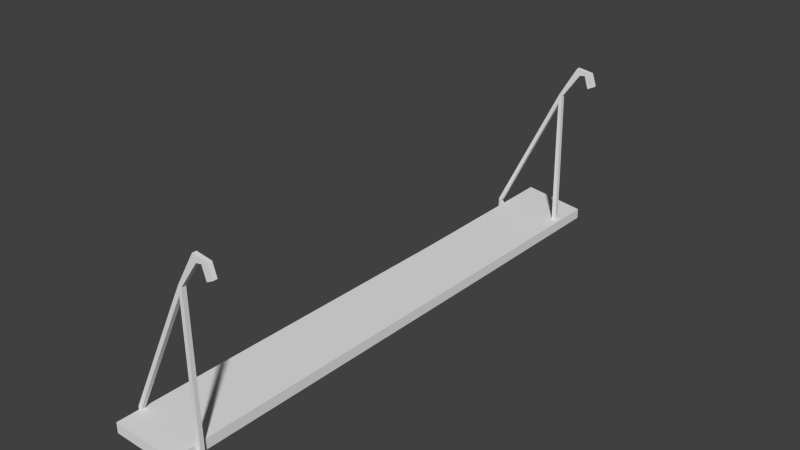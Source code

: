 # Source: p_ka.blend  (saved by Blender 2.76.0; exported with 4.5.12 LTS)
import bpy
from mathutils import Matrix  # noqa: F401  (used for matrix-valued properties, if any)

bpy.ops.wm.read_factory_settings(use_empty=True)
scene = bpy.context.scene
scene.name = 'Scene'

# ---- collections
col_collection_1 = bpy.data.collections.new('Collection 1'); scene.collection.children.link(col_collection_1)

# ---- materials (node trees are filled in below, after node groups)
mat_material_001 = bpy.data.materials.new('Material.001')
mat_material_001.alpha_threshold = 0.0
mat_material_001.use_transparent_shadow = False
mat_material_001.roughness = 0.5
mat_material_001.line_color = (0.0, 0.0, 0.0, 1.0)

# ---- material node trees

# ---- world
world_world = bpy.data.worlds.new('World'); scene.world = world_world
world_world.color = (0.05088, 0.05088, 0.05088)
world_world.use_sun_shadow = False
world_world.sun_shadow_jitter_overblur = 0.0
world_world.cycles.sampling_method = 'MANUAL'
world_world.cycles.sample_map_resolution = 256

# ---- meshes
me_cube_001 = bpy.data.meshes.new('Cube.001')
me_cube_001.from_pydata([(-1.296, 1.773, -0.1096), (-1.288, 1.773, 1.262), (-1.298, 1.797, -0.1096), (-1.29, 1.797, 1.262), (-1.091, 1.774, -0.7454), (-1.21, 1.773, 0.8063), (-1.093, 1.798, -0.7454), (-1.212, 1.797, 0.8063), (1.209, 1.783, 27.15), (1.206, 1.807, 27.15), (1.305, 1.808, 26.12), (1.308, 1.784, 26.12), (1.663, 1.785, 26.8), (1.661, 1.809, 26.8), (1.467, 1.809, 26.27), (1.469, 1.785, 26.27), (1.787, 1.786, 24.86), (1.785, 1.81, 24.86), (1.591, 1.809, 24.33), (1.593, 1.785, 24.33), (-1.226, 1.797, -1.025), (-1.223, 1.773, -1.025), (-1.013, 1.798, -1.212), (-1.011, 1.774, -1.212), (0.7109, 1.781, -0.7209), (0.7083, 1.805, -0.7209), (0.6657, 1.781, -1.212), (0.6632, 1.805, -1.212), (0.8487, 1.782, -0.1096), (0.8461, 1.806, -0.1096), (0.8487, 1.782, -1.212), (0.8461, 1.806, -1.212), (0.6591, 1.781, 20.84), (0.6565, 1.805, 20.84), (0.7655, 1.782, 22.06), (0.7629, 1.806, 22.06), (0.41, 1.78, 19.51), (0.4074, 1.804, 19.51), (0.6663, 1.781, 22.27), (0.6637, 1.805, 22.27), (-0.9887, -1.095, -0.1096), (-0.9808, -1.095, 1.262), (-0.9913, -1.071, -0.1096), (-0.9834, -1.071, 1.262), (-0.7839, -1.094, -0.7454), (-0.9028, -1.094, 0.8063), (-0.7864, -1.07, -0.7454), (-0.9054, -1.07, 0.8063), (1.516, -1.084, 27.15), (1.513, -1.06, 27.15), (1.612, -1.06, 26.12), (1.615, -1.084, 26.12), (1.97, -1.082, 26.8), (1.968, -1.058, 26.8), (1.773, -1.059, 26.27), (1.776, -1.083, 26.27), (2.094, -1.082, 24.86), (2.092, -1.058, 24.86), (1.897, -1.058, 24.33), (1.9, -1.083, 24.33), (-0.9191, -1.07, -1.025), (-0.9165, -1.094, -1.025), (-0.7067, -1.07, -1.212), (-0.7041, -1.094, -1.212), (1.018, -1.086, -0.7209), (1.015, -1.062, -0.7209), (0.9725, -1.086, -1.212), (0.9699, -1.062, -1.212), (1.155, -1.086, -0.1096), (1.153, -1.062, -0.1096), (1.155, -1.086, -1.212), (1.153, -1.062, -1.212), (0.9658, -1.086, 20.84), (0.9632, -1.062, 20.84), (1.072, -1.086, 22.06), (1.07, -1.062, 22.06), (0.7167, -1.088, 19.51), (0.7141, -1.063, 19.51), (0.9731, -1.086, 22.27), (0.9705, -1.062, 22.27), (1.0, 1.0, -0.8039), (1.043, -1.224, -0.8039), (-0.9573, -1.224, -0.8039), (-1.0, 1.0, -0.8039), (1.0, 1.0, 0.8039), (1.043, -1.224, 0.8039), (-0.9573, -1.224, 0.8039), (-1.0, 1.0, 0.8039), (0.9636, 1.999, -0.8038), (-1.106, 2.074, -0.8038), (0.9636, 1.999, 0.804), (-1.106, 2.074, 0.804)], [], [(1, 3, 2, 0), (3, 7, 6, 2), (7, 5, 4, 6), (5, 1, 0, 4), (4, 0, 21, 23), (10, 9, 13, 14), (39, 38, 8, 9), (34, 35, 10, 11), (15, 14, 18, 19), (11, 10, 14, 15), (9, 8, 12, 13), (8, 11, 15, 12), (19, 18, 17, 16), (13, 12, 16, 17), (12, 15, 19, 16), (14, 13, 17, 18), (21, 20, 22, 23), (6, 4, 24, 25), (0, 2, 20, 21), (2, 6, 22, 20), (24, 26, 30, 28), (22, 6, 25, 27), (23, 22, 27, 26), (4, 23, 26, 24), (29, 28, 30, 31), (24, 28, 34, 32), (27, 25, 29, 31), (26, 27, 31, 30), (33, 32, 34, 35), (25, 24, 32, 33), (29, 25, 33, 35), (28, 29, 35, 34), (33, 37, 39, 35), (36, 32, 34, 38), (3, 1, 36, 37), (5, 7, 33, 32), (38, 34, 11, 8), (37, 36, 38, 39), (7, 3, 37, 33), (1, 5, 32, 36), (35, 39, 9, 10), (41, 43, 42, 40), (43, 47, 46, 42), (47, 45, 44, 46), (45, 41, 40, 44), (44, 40, 61, 63), (50, 49, 53, 54), (79, 78, 48, 49), (74, 75, 50, 51), (55, 54, 58, 59), (51, 50, 54, 55), (49, 48, 52, 53), (48, 51, 55, 52), (59, 58, 57, 56), (53, 52, 56, 57), (52, 55, 59, 56), (54, 53, 57, 58), (61, 60, 62, 63), (46, 44, 64, 65), (40, 42, 60, 61), (42, 46, 62, 60), (64, 66, 70, 68), (62, 46, 65, 67), (63, 62, 67, 66), (44, 63, 66, 64), (69, 68, 70, 71), (64, 68, 74, 72), (67, 65, 69, 71), (66, 67, 71, 70), (73, 72, 74, 75), (65, 64, 72, 73), (69, 65, 73, 75), (68, 69, 75, 74), (73, 77, 79, 75), (76, 72, 74, 78), (43, 41, 76, 77), (45, 47, 73, 72), (78, 74, 51, 48), (77, 76, 78, 79), (47, 43, 77, 73), (41, 45, 72, 76), (75, 79, 49, 50), (80, 81, 82, 83), (84, 87, 86, 85), (80, 84, 85, 81), (81, 85, 86, 82), (82, 86, 87, 83), (87, 84, 90, 91), (90, 88, 89, 91), (83, 87, 91, 89), (80, 83, 89, 88), (84, 80, 88, 90)])
_uv = me_cube_001.uv_layers.new(name='UVMap')
_uv.uv.foreach_set('vector', [0.2703, 0.2507, 0.2717, 0.2522, 0.2708, 0.2208, 0.2693, 0.2193, 0.2717, 0.2522, 0.2812, 0.2417, 0.2956, 0.206, 0.2708, 0.2208, 0.2812, 0.2417, 0.2797, 0.2402, 0.2942, 0.2044, 0.2956, 0.206, 0.2797, 0.2402, 0.2703, 0.2507, 0.2693, 0.2193, 0.2942, 0.2044, 0.2942, 0.2044, 0.2693, 0.2193, 0.2781, 0.1982, 0.3038, 0.1936, 0.5865, 0.8191, 0.5745, 0.8429, 0.6296, 0.8343, 0.6061, 0.8223, 0.5087, 0.7316, 0.5073, 0.7301, 0.5731, 0.8413, 0.5745, 0.8429, 0.5193, 0.7252, 0.5207, 0.7267, 0.5865, 0.8191, 0.5851, 0.8176, 0.6047, 0.8208, 0.6061, 0.8223, 0.6211, 0.7776, 0.6197, 0.7761, 0.5851, 0.8176, 0.5865, 0.8191, 0.6061, 0.8223, 0.6047, 0.8208, 0.5745, 0.8429, 0.5731, 0.8413, 0.6282, 0.8327, 0.6296, 0.8343, 0.5731, 0.8413, 0.5851, 0.8176, 0.6047, 0.8208, 0.6282, 0.8327, 0.6197, 0.7761, 0.6211, 0.7776, 0.6447, 0.7896, 0.6432, 0.7881, 0.6296, 0.8343, 0.6282, 0.8327, 0.6432, 0.7881, 0.6447, 0.7896, 0.6282, 0.8327, 0.6047, 0.8208, 0.6197, 0.7761, 0.6432, 0.7881, 0.6061, 0.8223, 0.6296, 0.8343, 0.6447, 0.7896, 0.6211, 0.7776, 0.2781, 0.1982, 0.2795, 0.1997, 0.3053, 0.1951, 0.3038, 0.1936, 0.2956, 0.206, 0.2942, 0.2044, 0.5127, 0.2027, 0.5141, 0.2043, 0.2693, 0.2193, 0.2708, 0.2208, 0.2795, 0.1997, 0.2781, 0.1982, 0.2708, 0.2208, 0.2956, 0.206, 0.3053, 0.1951, 0.2795, 0.1997, 0.5127, 0.2027, 0.5072, 0.1915, 0.5294, 0.1913, 0.5294, 0.2166, 0.3053, 0.1951, 0.2956, 0.206, 0.5141, 0.2043, 0.5086, 0.1931, 0.3038, 0.1936, 0.3053, 0.1951, 0.5086, 0.1931, 0.5072, 0.1915, 0.2942, 0.2044, 0.3038, 0.1936, 0.5072, 0.1915, 0.5127, 0.2027, 0.5308, 0.2181, 0.5294, 0.2166, 0.5294, 0.1913, 0.5308, 0.1928, 0.5127, 0.2027, 0.5294, 0.2166, 0.5193, 0.7252, 0.5064, 0.6973, 0.5086, 0.1931, 0.5141, 0.2043, 0.5308, 0.2181, 0.5308, 0.1928, 0.5072, 0.1915, 0.5086, 0.1931, 0.5308, 0.1928, 0.5294, 0.1913, 0.5078, 0.6988, 0.5064, 0.6973, 0.5193, 0.7252, 0.5207, 0.7267, 0.5141, 0.2043, 0.5127, 0.2027, 0.5064, 0.6973, 0.5078, 0.6988, 0.5308, 0.2181, 0.5141, 0.2043, 0.5078, 0.6988, 0.5207, 0.7267, 0.5294, 0.2166, 0.5308, 0.2181, 0.5207, 0.7267, 0.5193, 0.7252, 0.5078, 0.6988, 0.4776, 0.6687, 0.5087, 0.7316, 0.5207, 0.7267, 0.4762, 0.6672, 0.5064, 0.6973, 0.5193, 0.7252, 0.5073, 0.7301, 0.2717, 0.2522, 0.2703, 0.2507, 0.4762, 0.6672, 0.4776, 0.6687, 0.2797, 0.2402, 0.2812, 0.2417, 0.5078, 0.6988, 0.5064, 0.6973, 0.5073, 0.7301, 0.5193, 0.7252, 0.5851, 0.8176, 0.5731, 0.8413, 0.4776, 0.6687, 0.4762, 0.6672, 0.5073, 0.7301, 0.5087, 0.7316, 0.2812, 0.2417, 0.2717, 0.2522, 0.4776, 0.6687, 0.5078, 0.6988, 0.2703, 0.2507, 0.2797, 0.2402, 0.5064, 0.6973, 0.4762, 0.6672, 0.5207, 0.7267, 0.5087, 0.7316, 0.5745, 0.8429, 0.5865, 0.8191, 0.2703, 0.2507, 0.2717, 0.2522, 0.2708, 0.2208, 0.2693, 0.2193, 0.2717, 0.2522, 0.2812, 0.2417, 0.2956, 0.206, 0.2708, 0.2208, 0.2812, 0.2417, 0.2797, 0.2402, 0.2942, 0.2044, 0.2956, 0.206, 0.2797, 0.2402, 0.2703, 0.2507, 0.2693, 0.2193, 0.2942, 0.2044, 0.2942, 0.2044, 0.2693, 0.2193, 0.2781, 0.1982, 0.3038, 0.1936, 0.5865, 0.8191, 0.5745, 0.8429, 0.6296, 0.8343, 0.6061, 0.8223, 0.5087, 0.7316, 0.5073, 0.7301, 0.5731, 0.8413, 0.5745, 0.8429, 0.5193, 0.7252, 0.5207, 0.7267, 0.5865, 0.8191, 0.5851, 0.8176, 0.6047, 0.8208, 0.6061, 0.8223, 0.6211, 0.7776, 0.6197, 0.7761, 0.5851, 0.8176, 0.5865, 0.8191, 0.6061, 0.8223, 0.6047, 0.8208, 0.5745, 0.8429, 0.5731, 0.8413, 0.6282, 0.8327, 0.6296, 0.8343, 0.5731, 0.8413, 0.5851, 0.8176, 0.6047, 0.8208, 0.6282, 0.8327, 0.6197, 0.7761, 0.6211, 0.7776, 0.6447, 0.7896, 0.6432, 0.7881, 0.6296, 0.8343, 0.6282, 0.8327, 0.6432, 0.7881, 0.6447, 0.7896, 0.6282, 0.8327, 0.6047, 0.8208, 0.6197, 0.7761, 0.6432, 0.7881, 0.6061, 0.8223, 0.6296, 0.8343, 0.6447, 0.7896, 0.6211, 0.7776, 0.2781, 0.1982, 0.2795, 0.1997, 0.3053, 0.1951, 0.3038, 0.1936, 0.2956, 0.206, 0.2942, 0.2044, 0.5127, 0.2027, 0.5141, 0.2043, 0.2693, 0.2193, 0.2708, 0.2208, 0.2795, 0.1997, 0.2781, 0.1982, 0.2708, 0.2208, 0.2956, 0.206, 0.3053, 0.1951, 0.2795, 0.1997, 0.5127, 0.2027, 0.5072, 0.1915, 0.5294, 0.1913, 0.5294, 0.2166, 0.3053, 0.1951, 0.2956, 0.206, 0.5141, 0.2043, 0.5086, 0.1931, 0.3038, 0.1936, 0.3053, 0.1951, 0.5086, 0.1931, 0.5072, 0.1915, 0.2942, 0.2044, 0.3038, 0.1936, 0.5072, 0.1915, 0.5127, 0.2027, 0.5308, 0.2181, 0.5294, 0.2166, 0.5294, 0.1913, 0.5308, 0.1928, 0.5127, 0.2027, 0.5294, 0.2166, 0.5193, 0.7252, 0.5064, 0.6973, 0.5086, 0.1931, 0.5141, 0.2043, 0.5308, 0.2181, 0.5308, 0.1928, 0.5072, 0.1915, 0.5086, 0.1931, 0.5308, 0.1928, 0.5294, 0.1913, 0.5078, 0.6988, 0.5064, 0.6973, 0.5193, 0.7252, 0.5207, 0.7267, 0.5141, 0.2043, 0.5127, 0.2027, 0.5064, 0.6973, 0.5078, 0.6988, 0.5308, 0.2181, 0.5141, 0.2043, 0.5078, 0.6988, 0.5207, 0.7267, 0.5294, 0.2166, 0.5308, 0.2181, 0.5207, 0.7267, 0.5193, 0.7252, 0.5078, 0.6988, 0.4776, 0.6687, 0.5087, 0.7316, 0.5207, 0.7267, 0.4762, 0.6672, 0.5064, 0.6973, 0.5193, 0.7252, 0.5073, 0.7301, 0.2717, 0.2522, 0.2703, 0.2507, 0.4762, 0.6672, 0.4776, 0.6687, 0.2797, 0.2402, 0.2812, 0.2417, 0.5078, 0.6988, 0.5064, 0.6973, 0.5073, 0.7301, 0.5193, 0.7252, 0.5851, 0.8176, 0.5731, 0.8413, 0.4776, 0.6687, 0.4762, 0.6672, 0.5073, 0.7301, 0.5087, 0.7316, 0.2812, 0.2417, 0.2717, 0.2522, 0.4776, 0.6687, 0.5078, 0.6988, 0.2703, 0.2507, 0.2797, 0.2402, 0.5064, 0.6973, 0.4762, 0.6672, 0.5207, 0.7267, 0.5087, 0.7316, 0.5745, 0.8429, 0.5865, 0.8191, 0.8929, 0.6506, 0.8869, 0.09622, 0.8253, 0.09833, 0.8313, 0.6527, 0.8929, 0.6506, 0.8313, 0.6527, 0.8253, 0.09833, 0.8869, 0.09622, 0.8707, 0.3815, 0.8785, 0.3815, 0.8785, 0.8435, 0.8707, 0.8435, 0.8707, 0.8435, 0.8785, 0.8435, 0.8785, 0.8417, 0.8707, 0.8417, 0.8707, 0.8417, 0.8785, 0.8417, 0.8785, 0.3797, 0.8707, 0.3797, 0.8313, 0.6527, 0.8929, 0.6506, 0.8951, 0.8997, 0.8316, 0.9205, 0.8785, 0.1738, 0.8707, 0.1738, 0.8707, 0.1565, 0.8785, 0.1565, 0.8707, 0.3797, 0.8785, 0.3797, 0.8785, 0.1565, 0.8707, 0.1565, 0.8929, 0.6506, 0.8313, 0.6527, 0.8316, 0.9205, 0.8951, 0.8997, 0.8785, 0.3815, 0.8707, 0.3815, 0.8707, 0.1738, 0.8785, 0.1738])
me_cube_001.materials.append(mat_material_001)
me_cube_001.use_remesh_preserve_volume = False
me_cube_001.use_remesh_preserve_attributes = False
me_cube_001.use_mirror_vertex_groups = False
me_cube_001.update()

# ---- objects
ob_cube = bpy.data.objects.new('Cube', me_cube_001)

# ---- transforms, parenting, visibility, modifiers, constraints
ob_cube.location = (-0.1404, -0.6711, 0.0)
ob_cube.rotation_euler = (0.0, -0.0, -0.02128)
ob_cube.scale = (0.3163, 1.589, 0.05986)
ob_cube.lock_rotations_4d = False
ob_cube.empty_display_type = 'ARROWS'
ob_cube.lineart.crease_threshold = 0.0

# ---- collection membership
col_collection_1.objects.link(ob_cube)

# ---- scene / render settings (as saved in the file)
scene.frame_start = 1; scene.frame_end = 250; scene.frame_set(1)
scene.render.engine = 'BLENDER_EEVEE_NEXT'
scene.render.resolution_percentage = 50
scene.render.dither_intensity = 0.0
scene.cycles.use_denoising = False
scene.cycles.samples = 10
scene.cycles.sampling_pattern = 'TABULATED_SOBOL'
scene.cycles.light_sampling_threshold = 0.0
scene.cycles.use_adaptive_sampling = False
scene.cycles.use_light_tree = False
scene.cycles.blur_glossy = 0.0
scene.cycles.pixel_filter_type = 'GAUSSIAN'
scene.cycles.sample_clamp_indirect = 0.0
scene.view_settings.view_transform = 'Standard'
bpy.context.view_layer.update()

# ---- added for rendering (the .blend has no active camera and no usable light): camera, sun
cam_auto = bpy.data.cameras.new('AutoCamera')
cam_auto.lens = 50.0
cam_auto.sensor_width = 36.0
cam_auto.clip_end = 1000.0
ob_auto_camera = bpy.data.objects.new('AutoCamera', cam_auto)
scene.collection.objects.link(ob_auto_camera)
ob_auto_camera.location = (5.23208, -6.27705, 4.9622)
ob_auto_camera.rotation_euler = (1.09748, -7.21219e-08, 0.694738)
scene.camera = ob_auto_camera
light_auto_sun = bpy.data.lights.new('AutoSun', 'SUN')
light_auto_sun.energy = 3.0
light_auto_sun.angle = 0.0523599
ob_auto_sun = bpy.data.objects.new('AutoSun', light_auto_sun)
scene.collection.objects.link(ob_auto_sun)
ob_auto_sun.rotation_euler = (0.872665, 0.174533, 0.523599)
bpy.context.view_layer.update()
